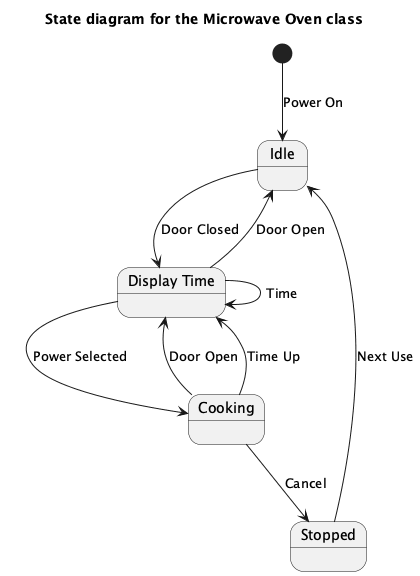

The diagram above was rendered by PlantUML. Its source (embedded in the PNG):
@startuml
title State diagram for the Microwave Oven class

[*] --> Idle : Power On

state "Idle" as Idle
state "Display Time" as DisplayTime
state "Cooking" as Cooking
state "Stopped" as Stopped

Idle --> DisplayTime : Door Closed

DisplayTime --> DisplayTime : Time
DisplayTime --> Cooking : Power Selected
DisplayTime --> Idle : Door Open

Cooking --> DisplayTime : Door Open
Cooking --> Stopped : Cancel
Cooking --> DisplayTime : Time Up

Stopped --> Idle : Next Use

@enduml